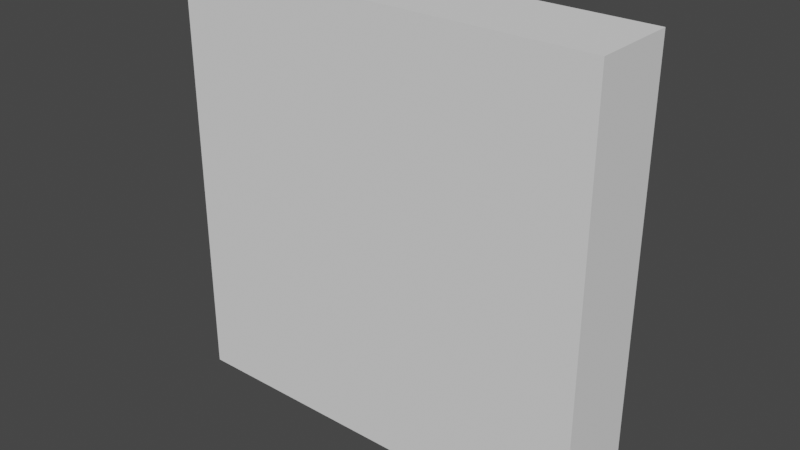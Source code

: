 # Source: board-6.blend  (saved by Blender 2.93.21; exported with 4.5.12 LTS)
import bpy
from mathutils import Matrix  # noqa: F401  (used for matrix-valued properties, if any)

bpy.ops.wm.read_factory_settings(use_empty=True)
scene = bpy.context.scene
scene.name = 'Scene'

# ---- collections
col_collection = bpy.data.collections.new('Collection'); scene.collection.children.link(col_collection)

# ---- world
world_world = bpy.data.worlds.new('World'); scene.world = world_world
world_world.use_nodes = True; world_world.node_tree.nodes.clear()
_N = world_world.node_tree.nodes; _L = world_world.node_tree.links
n0 = _N.new('ShaderNodeOutputWorld'); n0.name = 'World Output'; n0.location = (300, 300)
n1 = _N.new('ShaderNodeBackground'); n1.name = 'Background'; n1.location = (10, 300)
n1.inputs[0].default_value = (0.05088, 0.05088, 0.05088, 1.0)
_L.new(n1.outputs[0], n0.inputs[0])
n0.is_active_output = True
world_world.color = (0.05088, 0.05088, 0.05088)
world_world.use_sun_shadow = False
world_world.sun_shadow_jitter_overblur = 0.0

# ---- meshes
me_board_6_001 = bpy.data.meshes.new('board-6.001')
me_board_6_001.from_pydata([(39.43, 10.0, 50.0), (39.43, 0.0, 50.0), (25.0, 10.0, 25.0), (25.0, 0.0, 25.0), (50.0, 10.0, 25.0), (50.0, 0.0, 25.0), (50.0, 0.0, 50.0), (50.0, 10.0, 50.0)], [], [(1, 0, 3), (3, 0, 2), (5, 6, 3), (3, 6, 1), (7, 6, 4), (4, 6, 5), (1, 6, 0), (0, 6, 7), (0, 7, 2), (2, 7, 4), (5, 4, 3), (3, 4, 2)])
me_board_6_001.use_remesh_fix_poles = True
me_board_6_001.use_remesh_preserve_attributes = False
me_board_6_001.update()
me_board_6_002 = bpy.data.meshes.new('board-6.002')
me_board_6_002.from_pydata([(39.43, 10.0, 50.0), (39.43, 0.0, 50.0), (25.0, 10.0, 25.0), (25.0, 0.0, 25.0), (10.57, 3.388e-18, 50.0), (10.57, 10.0, 50.0), (25.0, 3.388e-18, 25.0), (10.57, 0.0, 50.0)], [], [(0, 1, 2), (2, 1, 3), (4, 5, 6), (6, 5, 2), (3, 1, 7), (7, 1, 5), (5, 1, 0), (2, 5, 0)])
me_board_6_002.use_remesh_fix_poles = True
me_board_6_002.use_remesh_preserve_attributes = False
me_board_6_002.update()
me_board_6_003 = bpy.data.meshes.new('board-6.003')
me_board_6_003.from_pydata([(25.0, 10.0, 25.0), (25.0, 0.0, 25.0), (10.57, 3.388e-18, 50.0), (10.57, 10.0, 50.0), (25.0, 3.388e-18, 25.0), (10.57, 0.0, 50.0), (0.0, 10.0, 25.0), (0.0, 0.0, 25.0), (0.0, 0.0, 50.0), (0.0, 10.0, 50.0)], [], [(0, 1, 6), (6, 1, 7), (3, 2, 0), (0, 2, 4), (5, 8, 1), (1, 8, 7), (8, 9, 7), (7, 9, 6), (9, 8, 3), (3, 8, 5), (6, 9, 0), (0, 9, 3)])
me_board_6_003.use_remesh_fix_poles = True
me_board_6_003.use_remesh_preserve_attributes = False
me_board_6_003.update()
me_board_6_004 = bpy.data.meshes.new('board-6.004')
me_board_6_004.from_pydata([(25.0, 10.0, 25.0), (25.0, 0.0, 25.0), (0.0, 10.0, 25.0), (0.0, 0.0, 25.0), (10.57, 0.0, 0.0), (10.57, 10.0, 0.0), (0.0, 0.0, 0.0), (0.0, 10.0, 0.0)], [], [(0, 1, 5), (5, 1, 4), (1, 0, 3), (3, 0, 2), (6, 4, 3), (3, 4, 1), (6, 7, 4), (4, 7, 5), (2, 7, 3), (3, 7, 6), (0, 5, 2), (2, 5, 7)])
me_board_6_004.use_remesh_fix_poles = True
me_board_6_004.use_remesh_preserve_attributes = False
me_board_6_004.update()
me_board_6_005 = bpy.data.meshes.new('board-6.005')
me_board_6_005.from_pydata([(25.0, 10.0, 25.0), (25.0, 0.0, 25.0), (25.0, 3.388e-18, 25.0), (39.43, 10.0, 0.0), (39.43, 3.388e-18, 0.0), (10.57, 0.0, 0.0), (10.57, 10.0, 0.0), (39.43, 0.0, 0.0)], [], [(0, 2, 3), (1, 0, 5), (5, 0, 6), (5, 7, 1), (6, 3, 5), (5, 3, 7), (6, 0, 3), (4, 0, 3)])
me_board_6_005.use_remesh_fix_poles = True
me_board_6_005.use_remesh_preserve_attributes = False
me_board_6_005.update()
me_board_6_006 = bpy.data.meshes.new('board-6.006')
me_board_6_006.from_pydata([(25.0, 10.0, 25.0), (25.0, 0.0, 25.0), (25.0, 3.388e-18, 25.0), (39.43, 10.0, 0.0), (39.43, 3.388e-18, 0.0), (39.43, 0.0, 0.0), (50.0, 10.0, 25.0), (50.0, 0.0, 25.0), (50.0, 0.0, 0.0), (50.0, 10.0, 0.0)], [], [(3, 2, 4), (6, 7, 0), (0, 7, 1), (2, 0, 4), (5, 8, 1), (1, 8, 7), (7, 8, 6), (6, 8, 9), (3, 9, 5), (5, 9, 8), (6, 9, 0), (0, 9, 3)])
me_board_6_006.use_remesh_fix_poles = True
me_board_6_006.use_remesh_preserve_attributes = False
me_board_6_006.update()

# ---- objects
ob_board_6_001 = bpy.data.objects.new('board-6.001', me_board_6_001)
ob_board_6_002 = bpy.data.objects.new('board-6.002', me_board_6_002)
ob_board_6_003 = bpy.data.objects.new('board-6.003', me_board_6_003)
ob_board_6_004 = bpy.data.objects.new('board-6.004', me_board_6_004)
ob_board_6_005 = bpy.data.objects.new('board-6.005', me_board_6_005)
ob_board_6_006 = bpy.data.objects.new('board-6.006', me_board_6_006)

# ---- transforms, parenting, visibility, modifiers, constraints
ob_board_6_001.location = (0.0, 0.0, 0.0)
ob_board_6_001.scale = (0.0398, 0.0398, 0.0398)
ob_board_6_002.location = (0.0, 0.0, 0.0)
ob_board_6_002.scale = (0.0398, 0.0398, 0.0398)
ob_board_6_003.location = (0.0, 0.0, 0.0)
ob_board_6_003.scale = (0.0398, 0.0398, 0.0398)
ob_board_6_004.location = (0.0, 0.0, 0.0)
ob_board_6_004.scale = (0.0398, 0.0398, 0.0398)
ob_board_6_005.location = (0.0, 0.0, 0.0)
ob_board_6_005.scale = (0.0398, 0.0398, 0.0398)
ob_board_6_006.location = (0.0, 0.0, 0.0)
ob_board_6_006.scale = (0.0398, 0.0398, 0.0398)

# ---- collection membership
col_collection.objects.link(ob_board_6_001)
col_collection.objects.link(ob_board_6_002)
col_collection.objects.link(ob_board_6_003)
col_collection.objects.link(ob_board_6_004)
col_collection.objects.link(ob_board_6_005)
col_collection.objects.link(ob_board_6_006)

# ---- scene / render settings (as saved in the file)
scene.frame_start = 1; scene.frame_end = 250; scene.frame_set(1)
scene.render.engine = 'BLENDER_EEVEE_NEXT'
scene.cycles.use_denoising = False
scene.cycles.samples = 128
scene.cycles.sampling_pattern = 'TABULATED_SOBOL'
scene.cycles.use_adaptive_sampling = False
scene.cycles.use_light_tree = False
scene.view_settings.view_transform = 'Filmic'
bpy.context.view_layer.update()

# ---- added for rendering (the .blend has no active camera and no usable light): camera, sun
cam_auto = bpy.data.cameras.new('AutoCamera')
cam_auto.lens = 50.0
cam_auto.sensor_width = 36.0
cam_auto.clip_end = 1000.0
ob_auto_camera = bpy.data.objects.new('AutoCamera', cam_auto)
scene.collection.objects.link(ob_auto_camera)
ob_auto_camera.location = (3.62518, -2.95705, 3.09917)
ob_auto_camera.rotation_euler = (1.09748, -7.21219e-08, 0.694738)
scene.camera = ob_auto_camera
light_auto_sun = bpy.data.lights.new('AutoSun', 'SUN')
light_auto_sun.energy = 3.0
light_auto_sun.angle = 0.0523599
ob_auto_sun = bpy.data.objects.new('AutoSun', light_auto_sun)
scene.collection.objects.link(ob_auto_sun)
ob_auto_sun.rotation_euler = (0.872665, 0.174533, 0.523599)
bpy.context.view_layer.update()
